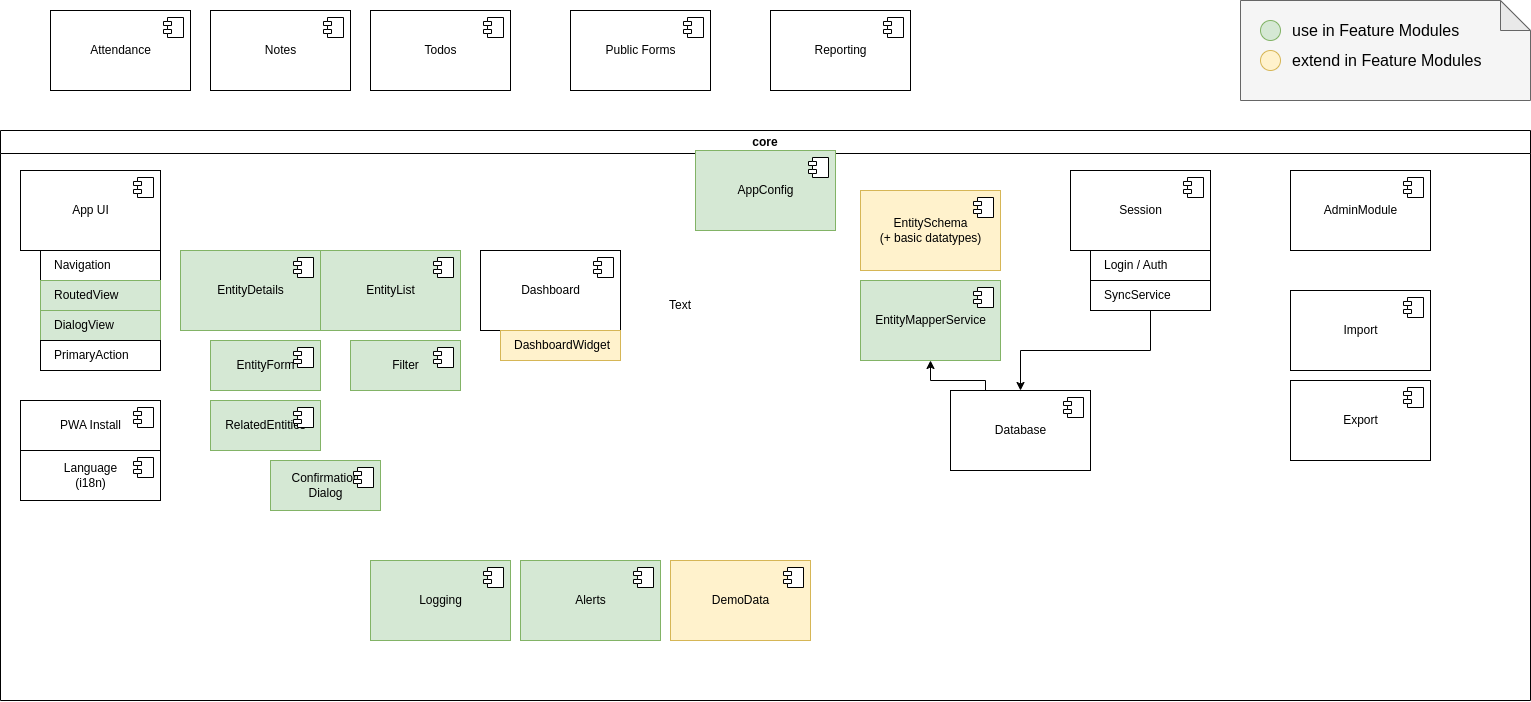

The diagram above was exported from draw.io. Its source (the exported page's mxGraphModel, read from the mxfile embedded in the PNG):
<mxGraphModel dx="2587" dy="956" grid="1" gridSize="10" guides="1" tooltips="1" connect="1" arrows="1" fold="1" page="1" pageScale="1" pageWidth="1100" pageHeight="850" background="#ffffff" math="0" shadow="0">
  <root>
    <mxCell id="0" />
    <mxCell id="1" parent="0" />
    <mxCell id="94oTXX4lMXCNGb4Y-4op-5" value="core" style="swimlane;whiteSpace=wrap;html=1;" vertex="1" parent="1">
      <mxGeometry x="-10" y="520" width="1530" height="570" as="geometry" />
    </mxCell>
    <mxCell id="94oTXX4lMXCNGb4Y-4op-30" value="EntitySchema&lt;div&gt;(+ basic datatypes)&lt;/div&gt;" style="html=1;dropTarget=0;fillColor=#fff2cc;strokeColor=#d6b656;" vertex="1" parent="94oTXX4lMXCNGb4Y-4op-5">
      <mxGeometry x="860" y="60" width="140" height="80" as="geometry" />
    </mxCell>
    <mxCell id="94oTXX4lMXCNGb4Y-4op-31" value="" style="shape=component;jettyWidth=8;jettyHeight=4;" vertex="1" parent="94oTXX4lMXCNGb4Y-4op-30">
      <mxGeometry x="1" width="20" height="20" relative="1" as="geometry">
        <mxPoint x="-27" y="7" as="offset" />
      </mxGeometry>
    </mxCell>
    <mxCell id="94oTXX4lMXCNGb4Y-4op-28" value="EntityList" style="html=1;dropTarget=0;fillColor=#d5e8d4;strokeColor=#82b366;" vertex="1" parent="94oTXX4lMXCNGb4Y-4op-5">
      <mxGeometry x="320" y="120" width="140" height="80" as="geometry" />
    </mxCell>
    <mxCell id="94oTXX4lMXCNGb4Y-4op-29" value="" style="shape=component;jettyWidth=8;jettyHeight=4;" vertex="1" parent="94oTXX4lMXCNGb4Y-4op-28">
      <mxGeometry x="1" width="20" height="20" relative="1" as="geometry">
        <mxPoint x="-27" y="7" as="offset" />
      </mxGeometry>
    </mxCell>
    <mxCell id="94oTXX4lMXCNGb4Y-4op-16" value="EntityDetails" style="html=1;dropTarget=0;fillColor=#d5e8d4;strokeColor=#82b366;" vertex="1" parent="94oTXX4lMXCNGb4Y-4op-5">
      <mxGeometry x="180" y="120" width="140" height="80" as="geometry" />
    </mxCell>
    <mxCell id="94oTXX4lMXCNGb4Y-4op-17" value="" style="shape=component;jettyWidth=8;jettyHeight=4;" vertex="1" parent="94oTXX4lMXCNGb4Y-4op-16">
      <mxGeometry x="1" width="20" height="20" relative="1" as="geometry">
        <mxPoint x="-27" y="7" as="offset" />
      </mxGeometry>
    </mxCell>
    <mxCell id="94oTXX4lMXCNGb4Y-4op-18" value="Navigation" style="html=1;dropTarget=0;align=left;spacingLeft=12;verticalAlign=middle;" vertex="1" parent="94oTXX4lMXCNGb4Y-4op-5">
      <mxGeometry x="40" y="120" width="120" height="30" as="geometry" />
    </mxCell>
    <mxCell id="94oTXX4lMXCNGb4Y-4op-32" value="App UI" style="html=1;dropTarget=0;" vertex="1" parent="94oTXX4lMXCNGb4Y-4op-5">
      <mxGeometry x="20" y="40" width="140" height="80" as="geometry" />
    </mxCell>
    <mxCell id="94oTXX4lMXCNGb4Y-4op-33" value="" style="shape=component;jettyWidth=8;jettyHeight=4;" vertex="1" parent="94oTXX4lMXCNGb4Y-4op-32">
      <mxGeometry x="1" width="20" height="20" relative="1" as="geometry">
        <mxPoint x="-27" y="7" as="offset" />
      </mxGeometry>
    </mxCell>
    <mxCell id="ab58AYq7sL5YnAjkOc8a-63" value="Dashboard" style="html=1;dropTarget=0;" parent="94oTXX4lMXCNGb4Y-4op-5" vertex="1">
      <mxGeometry x="480" y="120" width="140" height="80" as="geometry" />
    </mxCell>
    <mxCell id="ab58AYq7sL5YnAjkOc8a-64" value="" style="shape=component;jettyWidth=8;jettyHeight=4;" parent="ab58AYq7sL5YnAjkOc8a-63" vertex="1">
      <mxGeometry x="1" width="20" height="20" relative="1" as="geometry">
        <mxPoint x="-27" y="7" as="offset" />
      </mxGeometry>
    </mxCell>
    <mxCell id="94oTXX4lMXCNGb4Y-4op-57" style="edgeStyle=orthogonalEdgeStyle;rounded=0;orthogonalLoop=1;jettySize=auto;html=1;exitX=0.25;exitY=0;exitDx=0;exitDy=0;entryX=0.5;entryY=1;entryDx=0;entryDy=0;" edge="1" parent="94oTXX4lMXCNGb4Y-4op-5" source="94oTXX4lMXCNGb4Y-4op-12" target="94oTXX4lMXCNGb4Y-4op-53">
      <mxGeometry relative="1" as="geometry">
        <Array as="points">
          <mxPoint x="985" y="250" />
          <mxPoint x="930" y="250" />
        </Array>
      </mxGeometry>
    </mxCell>
    <mxCell id="94oTXX4lMXCNGb4Y-4op-12" value="Database" style="html=1;dropTarget=0;" vertex="1" parent="94oTXX4lMXCNGb4Y-4op-5">
      <mxGeometry x="950" y="260" width="140" height="80" as="geometry" />
    </mxCell>
    <mxCell id="94oTXX4lMXCNGb4Y-4op-13" value="" style="shape=component;jettyWidth=8;jettyHeight=4;" vertex="1" parent="94oTXX4lMXCNGb4Y-4op-12">
      <mxGeometry x="1" width="20" height="20" relative="1" as="geometry">
        <mxPoint x="-27" y="7" as="offset" />
      </mxGeometry>
    </mxCell>
    <mxCell id="94oTXX4lMXCNGb4Y-4op-38" value="RoutedView" style="html=1;dropTarget=0;align=left;spacingLeft=12;verticalAlign=middle;fillColor=#d5e8d4;strokeColor=#82b366;" vertex="1" parent="94oTXX4lMXCNGb4Y-4op-5">
      <mxGeometry x="40" y="150" width="120" height="30" as="geometry" />
    </mxCell>
    <mxCell id="94oTXX4lMXCNGb4Y-4op-41" value="DialogView" style="html=1;dropTarget=0;align=left;spacingLeft=12;verticalAlign=middle;fillColor=#d5e8d4;strokeColor=#82b366;" vertex="1" parent="94oTXX4lMXCNGb4Y-4op-5">
      <mxGeometry x="40" y="180" width="120" height="30" as="geometry" />
    </mxCell>
    <mxCell id="94oTXX4lMXCNGb4Y-4op-42" value="PrimaryAction" style="html=1;dropTarget=0;align=left;spacingLeft=12;verticalAlign=middle;" vertex="1" parent="94oTXX4lMXCNGb4Y-4op-5">
      <mxGeometry x="40" y="210" width="120" height="30" as="geometry" />
    </mxCell>
    <mxCell id="94oTXX4lMXCNGb4Y-4op-43" value="PWA Install" style="html=1;dropTarget=0;" vertex="1" parent="94oTXX4lMXCNGb4Y-4op-5">
      <mxGeometry x="20" y="270" width="140" height="50" as="geometry" />
    </mxCell>
    <mxCell id="94oTXX4lMXCNGb4Y-4op-44" value="" style="shape=component;jettyWidth=8;jettyHeight=4;" vertex="1" parent="94oTXX4lMXCNGb4Y-4op-43">
      <mxGeometry x="1" width="20" height="20" relative="1" as="geometry">
        <mxPoint x="-27" y="7" as="offset" />
      </mxGeometry>
    </mxCell>
    <mxCell id="94oTXX4lMXCNGb4Y-4op-45" value="Language&lt;div&gt;(i18n)&lt;/div&gt;" style="html=1;dropTarget=0;" vertex="1" parent="94oTXX4lMXCNGb4Y-4op-5">
      <mxGeometry x="20" y="320" width="140" height="50" as="geometry" />
    </mxCell>
    <mxCell id="94oTXX4lMXCNGb4Y-4op-46" value="" style="shape=component;jettyWidth=8;jettyHeight=4;" vertex="1" parent="94oTXX4lMXCNGb4Y-4op-45">
      <mxGeometry x="1" width="20" height="20" relative="1" as="geometry">
        <mxPoint x="-27" y="7" as="offset" />
      </mxGeometry>
    </mxCell>
    <mxCell id="94oTXX4lMXCNGb4Y-4op-47" value="AppConfig" style="html=1;dropTarget=0;fillColor=#d5e8d4;strokeColor=#82b366;" vertex="1" parent="94oTXX4lMXCNGb4Y-4op-5">
      <mxGeometry x="695" y="20" width="140" height="80" as="geometry" />
    </mxCell>
    <mxCell id="94oTXX4lMXCNGb4Y-4op-48" value="" style="shape=component;jettyWidth=8;jettyHeight=4;" vertex="1" parent="94oTXX4lMXCNGb4Y-4op-47">
      <mxGeometry x="1" width="20" height="20" relative="1" as="geometry">
        <mxPoint x="-27" y="7" as="offset" />
      </mxGeometry>
    </mxCell>
    <mxCell id="94oTXX4lMXCNGb4Y-4op-49" value="Session" style="html=1;dropTarget=0;" vertex="1" parent="94oTXX4lMXCNGb4Y-4op-5">
      <mxGeometry x="1070" y="40" width="140" height="80" as="geometry" />
    </mxCell>
    <mxCell id="94oTXX4lMXCNGb4Y-4op-50" value="" style="shape=component;jettyWidth=8;jettyHeight=4;" vertex="1" parent="94oTXX4lMXCNGb4Y-4op-49">
      <mxGeometry x="1" width="20" height="20" relative="1" as="geometry">
        <mxPoint x="-27" y="7" as="offset" />
      </mxGeometry>
    </mxCell>
    <mxCell id="94oTXX4lMXCNGb4Y-4op-51" value="Login / Auth" style="html=1;dropTarget=0;align=left;spacingLeft=12;verticalAlign=middle;" vertex="1" parent="94oTXX4lMXCNGb4Y-4op-5">
      <mxGeometry x="1090" y="120" width="120" height="30" as="geometry" />
    </mxCell>
    <mxCell id="94oTXX4lMXCNGb4Y-4op-55" style="edgeStyle=orthogonalEdgeStyle;rounded=0;orthogonalLoop=1;jettySize=auto;html=1;exitX=0.5;exitY=1;exitDx=0;exitDy=0;entryX=0.5;entryY=0;entryDx=0;entryDy=0;" edge="1" parent="94oTXX4lMXCNGb4Y-4op-5" source="94oTXX4lMXCNGb4Y-4op-52" target="94oTXX4lMXCNGb4Y-4op-12">
      <mxGeometry relative="1" as="geometry" />
    </mxCell>
    <mxCell id="94oTXX4lMXCNGb4Y-4op-52" value="SyncService" style="html=1;dropTarget=0;align=left;spacingLeft=12;verticalAlign=middle;" vertex="1" parent="94oTXX4lMXCNGb4Y-4op-5">
      <mxGeometry x="1090" y="150" width="120" height="30" as="geometry" />
    </mxCell>
    <mxCell id="94oTXX4lMXCNGb4Y-4op-53" value="EntityMapperService" style="html=1;dropTarget=0;fillColor=#d5e8d4;strokeColor=#82b366;" vertex="1" parent="94oTXX4lMXCNGb4Y-4op-5">
      <mxGeometry x="860" y="150" width="140" height="80" as="geometry" />
    </mxCell>
    <mxCell id="94oTXX4lMXCNGb4Y-4op-54" value="" style="shape=component;jettyWidth=8;jettyHeight=4;" vertex="1" parent="94oTXX4lMXCNGb4Y-4op-53">
      <mxGeometry x="1" width="20" height="20" relative="1" as="geometry">
        <mxPoint x="-27" y="7" as="offset" />
      </mxGeometry>
    </mxCell>
    <mxCell id="94oTXX4lMXCNGb4Y-4op-58" value="DashboardWidget" style="html=1;dropTarget=0;align=left;spacingLeft=12;verticalAlign=middle;fillColor=#fff2cc;strokeColor=#d6b656;" vertex="1" parent="94oTXX4lMXCNGb4Y-4op-5">
      <mxGeometry x="500" y="200" width="120" height="30" as="geometry" />
    </mxCell>
    <mxCell id="94oTXX4lMXCNGb4Y-4op-60" value="Logging" style="html=1;dropTarget=0;fillColor=#d5e8d4;strokeColor=#82b366;" vertex="1" parent="94oTXX4lMXCNGb4Y-4op-5">
      <mxGeometry x="370" y="430" width="140" height="80" as="geometry" />
    </mxCell>
    <mxCell id="94oTXX4lMXCNGb4Y-4op-61" value="" style="shape=component;jettyWidth=8;jettyHeight=4;" vertex="1" parent="94oTXX4lMXCNGb4Y-4op-60">
      <mxGeometry x="1" width="20" height="20" relative="1" as="geometry">
        <mxPoint x="-27" y="7" as="offset" />
      </mxGeometry>
    </mxCell>
    <mxCell id="94oTXX4lMXCNGb4Y-4op-62" value="Alerts" style="html=1;dropTarget=0;fillColor=#d5e8d4;strokeColor=#82b366;" vertex="1" parent="94oTXX4lMXCNGb4Y-4op-5">
      <mxGeometry x="520" y="430" width="140" height="80" as="geometry" />
    </mxCell>
    <mxCell id="94oTXX4lMXCNGb4Y-4op-63" value="" style="shape=component;jettyWidth=8;jettyHeight=4;" vertex="1" parent="94oTXX4lMXCNGb4Y-4op-62">
      <mxGeometry x="1" width="20" height="20" relative="1" as="geometry">
        <mxPoint x="-27" y="7" as="offset" />
      </mxGeometry>
    </mxCell>
    <mxCell id="94oTXX4lMXCNGb4Y-4op-64" value="DemoData" style="html=1;dropTarget=0;fillColor=#fff2cc;strokeColor=#d6b656;" vertex="1" parent="94oTXX4lMXCNGb4Y-4op-5">
      <mxGeometry x="670" y="430" width="140" height="80" as="geometry" />
    </mxCell>
    <mxCell id="94oTXX4lMXCNGb4Y-4op-65" value="" style="shape=component;jettyWidth=8;jettyHeight=4;" vertex="1" parent="94oTXX4lMXCNGb4Y-4op-64">
      <mxGeometry x="1" width="20" height="20" relative="1" as="geometry">
        <mxPoint x="-27" y="7" as="offset" />
      </mxGeometry>
    </mxCell>
    <mxCell id="ab58AYq7sL5YnAjkOc8a-10" value="AdminModule" style="html=1;dropTarget=0;" parent="94oTXX4lMXCNGb4Y-4op-5" vertex="1">
      <mxGeometry x="1290" y="40" width="140" height="80" as="geometry" />
    </mxCell>
    <mxCell id="ab58AYq7sL5YnAjkOc8a-11" value="" style="shape=component;jettyWidth=8;jettyHeight=4;" parent="ab58AYq7sL5YnAjkOc8a-10" vertex="1">
      <mxGeometry x="1" width="20" height="20" relative="1" as="geometry">
        <mxPoint x="-27" y="7" as="offset" />
      </mxGeometry>
    </mxCell>
    <mxCell id="94oTXX4lMXCNGb4Y-4op-70" value="EntityForm" style="html=1;dropTarget=0;fillColor=#d5e8d4;strokeColor=#82b366;" vertex="1" parent="94oTXX4lMXCNGb4Y-4op-5">
      <mxGeometry x="210" y="210" width="110" height="50" as="geometry" />
    </mxCell>
    <mxCell id="94oTXX4lMXCNGb4Y-4op-71" value="" style="shape=component;jettyWidth=8;jettyHeight=4;" vertex="1" parent="94oTXX4lMXCNGb4Y-4op-70">
      <mxGeometry x="1" width="20" height="20" relative="1" as="geometry">
        <mxPoint x="-27" y="7" as="offset" />
      </mxGeometry>
    </mxCell>
    <mxCell id="94oTXX4lMXCNGb4Y-4op-74" value="Filter" style="html=1;dropTarget=0;fillColor=#d5e8d4;strokeColor=#82b366;" vertex="1" parent="94oTXX4lMXCNGb4Y-4op-5">
      <mxGeometry x="350" y="210" width="110" height="50" as="geometry" />
    </mxCell>
    <mxCell id="94oTXX4lMXCNGb4Y-4op-75" value="" style="shape=component;jettyWidth=8;jettyHeight=4;" vertex="1" parent="94oTXX4lMXCNGb4Y-4op-74">
      <mxGeometry x="1" width="20" height="20" relative="1" as="geometry">
        <mxPoint x="-27" y="7" as="offset" />
      </mxGeometry>
    </mxCell>
    <mxCell id="94oTXX4lMXCNGb4Y-4op-76" value="RelatedEntities" style="html=1;dropTarget=0;fillColor=#d5e8d4;strokeColor=#82b366;" vertex="1" parent="94oTXX4lMXCNGb4Y-4op-5">
      <mxGeometry x="210" y="270" width="110" height="50" as="geometry" />
    </mxCell>
    <mxCell id="94oTXX4lMXCNGb4Y-4op-77" value="" style="shape=component;jettyWidth=8;jettyHeight=4;" vertex="1" parent="94oTXX4lMXCNGb4Y-4op-76">
      <mxGeometry x="1" width="20" height="20" relative="1" as="geometry">
        <mxPoint x="-27" y="7" as="offset" />
      </mxGeometry>
    </mxCell>
    <mxCell id="94oTXX4lMXCNGb4Y-4op-78" value="Confirmation&lt;div&gt;Dialog&lt;/div&gt;" style="html=1;dropTarget=0;fillColor=#d5e8d4;strokeColor=#82b366;" vertex="1" parent="94oTXX4lMXCNGb4Y-4op-5">
      <mxGeometry x="270" y="330" width="110" height="50" as="geometry" />
    </mxCell>
    <mxCell id="94oTXX4lMXCNGb4Y-4op-79" value="" style="shape=component;jettyWidth=8;jettyHeight=4;" vertex="1" parent="94oTXX4lMXCNGb4Y-4op-78">
      <mxGeometry x="1" width="20" height="20" relative="1" as="geometry">
        <mxPoint x="-27" y="7" as="offset" />
      </mxGeometry>
    </mxCell>
    <mxCell id="94oTXX4lMXCNGb4Y-4op-80" value="Import" style="html=1;dropTarget=0;" vertex="1" parent="94oTXX4lMXCNGb4Y-4op-5">
      <mxGeometry x="1290" y="160" width="140" height="80" as="geometry" />
    </mxCell>
    <mxCell id="94oTXX4lMXCNGb4Y-4op-81" value="" style="shape=component;jettyWidth=8;jettyHeight=4;" vertex="1" parent="94oTXX4lMXCNGb4Y-4op-80">
      <mxGeometry x="1" width="20" height="20" relative="1" as="geometry">
        <mxPoint x="-27" y="7" as="offset" />
      </mxGeometry>
    </mxCell>
    <mxCell id="94oTXX4lMXCNGb4Y-4op-82" value="Export" style="html=1;dropTarget=0;" vertex="1" parent="94oTXX4lMXCNGb4Y-4op-5">
      <mxGeometry x="1290" y="250" width="140" height="80" as="geometry" />
    </mxCell>
    <mxCell id="94oTXX4lMXCNGb4Y-4op-83" value="" style="shape=component;jettyWidth=8;jettyHeight=4;" vertex="1" parent="94oTXX4lMXCNGb4Y-4op-82">
      <mxGeometry x="1" width="20" height="20" relative="1" as="geometry">
        <mxPoint x="-27" y="7" as="offset" />
      </mxGeometry>
    </mxCell>
    <mxCell id="ab58AYq7sL5YnAjkOc8a-51" value="Attendance" style="html=1;dropTarget=0;" parent="1" vertex="1">
      <mxGeometry x="40" y="400" width="140" height="80" as="geometry" />
    </mxCell>
    <mxCell id="ab58AYq7sL5YnAjkOc8a-52" value="" style="shape=component;jettyWidth=8;jettyHeight=4;" parent="ab58AYq7sL5YnAjkOc8a-51" vertex="1">
      <mxGeometry x="1" width="20" height="20" relative="1" as="geometry">
        <mxPoint x="-27" y="7" as="offset" />
      </mxGeometry>
    </mxCell>
    <mxCell id="ab58AYq7sL5YnAjkOc8a-57" value="Notes" style="html=1;dropTarget=0;" parent="1" vertex="1">
      <mxGeometry x="200" y="400" width="140" height="80" as="geometry" />
    </mxCell>
    <mxCell id="ab58AYq7sL5YnAjkOc8a-58" value="" style="shape=component;jettyWidth=8;jettyHeight=4;" parent="ab58AYq7sL5YnAjkOc8a-57" vertex="1">
      <mxGeometry x="1" width="20" height="20" relative="1" as="geometry">
        <mxPoint x="-27" y="7" as="offset" />
      </mxGeometry>
    </mxCell>
    <mxCell id="94oTXX4lMXCNGb4Y-4op-68" value="Todos" style="html=1;dropTarget=0;" vertex="1" parent="1">
      <mxGeometry x="360" y="400" width="140" height="80" as="geometry" />
    </mxCell>
    <mxCell id="94oTXX4lMXCNGb4Y-4op-69" value="" style="shape=component;jettyWidth=8;jettyHeight=4;" vertex="1" parent="94oTXX4lMXCNGb4Y-4op-68">
      <mxGeometry x="1" width="20" height="20" relative="1" as="geometry">
        <mxPoint x="-27" y="7" as="offset" />
      </mxGeometry>
    </mxCell>
    <mxCell id="94oTXX4lMXCNGb4Y-4op-72" value="Public Forms" style="html=1;dropTarget=0;" vertex="1" parent="1">
      <mxGeometry x="560" y="400" width="140" height="80" as="geometry" />
    </mxCell>
    <mxCell id="94oTXX4lMXCNGb4Y-4op-73" value="" style="shape=component;jettyWidth=8;jettyHeight=4;" vertex="1" parent="94oTXX4lMXCNGb4Y-4op-72">
      <mxGeometry x="1" width="20" height="20" relative="1" as="geometry">
        <mxPoint x="-27" y="7" as="offset" />
      </mxGeometry>
    </mxCell>
    <mxCell id="94oTXX4lMXCNGb4Y-4op-84" value="Reporting" style="html=1;dropTarget=0;" vertex="1" parent="1">
      <mxGeometry x="760" y="400" width="140" height="80" as="geometry" />
    </mxCell>
    <mxCell id="94oTXX4lMXCNGb4Y-4op-85" value="" style="shape=component;jettyWidth=8;jettyHeight=4;" vertex="1" parent="94oTXX4lMXCNGb4Y-4op-84">
      <mxGeometry x="1" width="20" height="20" relative="1" as="geometry">
        <mxPoint x="-27" y="7" as="offset" />
      </mxGeometry>
    </mxCell>
    <mxCell id="94oTXX4lMXCNGb4Y-4op-87" value="Text" style="text;html=1;align=center;verticalAlign=middle;whiteSpace=wrap;rounded=0;" vertex="1" parent="1">
      <mxGeometry x="640" y="680" width="60" height="30" as="geometry" />
    </mxCell>
    <mxCell id="94oTXX4lMXCNGb4Y-4op-92" value="" style="group;fontSize=12;" vertex="1" connectable="0" parent="1">
      <mxGeometry x="1230" y="390" width="290" height="100" as="geometry" />
    </mxCell>
    <mxCell id="94oTXX4lMXCNGb4Y-4op-91" value="" style="shape=note;whiteSpace=wrap;html=1;backgroundOutline=1;darkOpacity=0.05;fillColor=#f5f5f5;fontColor=#333333;strokeColor=#666666;" vertex="1" parent="94oTXX4lMXCNGb4Y-4op-92">
      <mxGeometry width="290" height="100" as="geometry" />
    </mxCell>
    <mxCell id="94oTXX4lMXCNGb4Y-4op-86" value="" style="ellipse;whiteSpace=wrap;html=1;fillColor=#d5e8d4;strokeColor=#82b366;" vertex="1" parent="94oTXX4lMXCNGb4Y-4op-92">
      <mxGeometry x="20" y="20" width="20" height="20" as="geometry" />
    </mxCell>
    <mxCell id="94oTXX4lMXCNGb4Y-4op-88" value="use in Feature Modules" style="text;html=1;align=left;verticalAlign=middle;whiteSpace=wrap;rounded=0;fontSize=16;" vertex="1" parent="94oTXX4lMXCNGb4Y-4op-92">
      <mxGeometry x="50" y="15" width="200" height="30" as="geometry" />
    </mxCell>
    <mxCell id="94oTXX4lMXCNGb4Y-4op-89" value="" style="ellipse;whiteSpace=wrap;html=1;fillColor=#fff2cc;strokeColor=#d6b656;" vertex="1" parent="94oTXX4lMXCNGb4Y-4op-92">
      <mxGeometry x="20" y="50" width="20" height="20" as="geometry" />
    </mxCell>
    <mxCell id="94oTXX4lMXCNGb4Y-4op-90" value="extend in Feature Modules" style="text;html=1;align=left;verticalAlign=middle;whiteSpace=wrap;rounded=0;fontSize=16;" vertex="1" parent="94oTXX4lMXCNGb4Y-4op-92">
      <mxGeometry x="50" y="45" width="240" height="30" as="geometry" />
    </mxCell>
  </root>
</mxGraphModel>